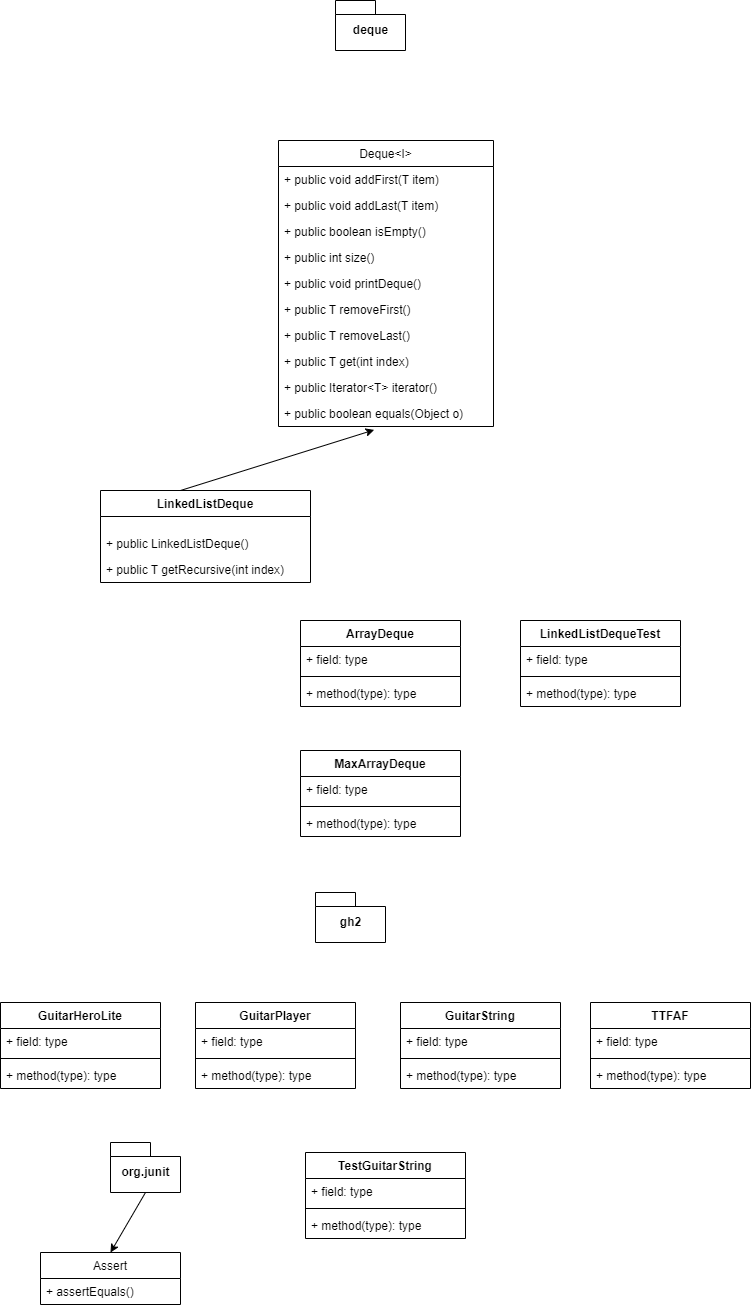

The diagram above was exported from draw.io. Its source (the exported page's mxGraphModel, read from the mxfile embedded in the PNG):
<mxGraphModel dx="1470" dy="848" grid="1" gridSize="10" guides="1" tooltips="1" connect="1" arrows="1" fold="1" page="1" pageScale="1" pageWidth="850" pageHeight="1100" math="0" shadow="0">
  <root>
    <mxCell id="0" />
    <mxCell id="1" parent="0" />
    <mxCell id="pKG1hyeEevats1lQ5r6T-5" value="LinkedListDeque" style="swimlane;fontStyle=1;align=center;verticalAlign=top;childLayout=stackLayout;horizontal=1;startSize=26;horizontalStack=0;resizeParent=1;resizeParentMax=0;resizeLast=0;collapsible=1;marginBottom=0;" parent="1" vertex="1">
      <mxGeometry x="140" y="550" width="210" height="92" as="geometry" />
    </mxCell>
    <mxCell id="LcIQmSKS584rOpsYkxVO-28" value="" style="text;strokeColor=none;fillColor=none;align=left;verticalAlign=middle;spacingTop=-1;spacingLeft=4;spacingRight=4;rotatable=0;labelPosition=right;points=[];portConstraint=eastwest;fontSize=12;" vertex="1" parent="pKG1hyeEevats1lQ5r6T-5">
      <mxGeometry y="26" width="210" height="14" as="geometry" />
    </mxCell>
    <mxCell id="LcIQmSKS584rOpsYkxVO-29" value="+ public LinkedListDeque()" style="text;strokeColor=none;fillColor=none;align=left;verticalAlign=top;spacingLeft=4;spacingRight=4;overflow=hidden;rotatable=0;points=[[0,0.5],[1,0.5]];portConstraint=eastwest;fontSize=12;" vertex="1" parent="pKG1hyeEevats1lQ5r6T-5">
      <mxGeometry y="40" width="210" height="26" as="geometry" />
    </mxCell>
    <mxCell id="LcIQmSKS584rOpsYkxVO-30" value="+ public T getRecursive(int index)" style="text;strokeColor=none;fillColor=none;align=left;verticalAlign=top;spacingLeft=4;spacingRight=4;overflow=hidden;rotatable=0;points=[[0,0.5],[1,0.5]];portConstraint=eastwest;fontSize=12;" vertex="1" parent="pKG1hyeEevats1lQ5r6T-5">
      <mxGeometry y="66" width="210" height="26" as="geometry" />
    </mxCell>
    <mxCell id="pKG1hyeEevats1lQ5r6T-9" value="ArrayDeque" style="swimlane;fontStyle=1;align=center;verticalAlign=top;childLayout=stackLayout;horizontal=1;startSize=26;horizontalStack=0;resizeParent=1;resizeParentMax=0;resizeLast=0;collapsible=1;marginBottom=0;" parent="1" vertex="1">
      <mxGeometry x="340" y="680" width="160" height="86" as="geometry" />
    </mxCell>
    <mxCell id="pKG1hyeEevats1lQ5r6T-10" value="+ field: type" style="text;strokeColor=none;fillColor=none;align=left;verticalAlign=top;spacingLeft=4;spacingRight=4;overflow=hidden;rotatable=0;points=[[0,0.5],[1,0.5]];portConstraint=eastwest;" parent="pKG1hyeEevats1lQ5r6T-9" vertex="1">
      <mxGeometry y="26" width="160" height="26" as="geometry" />
    </mxCell>
    <mxCell id="pKG1hyeEevats1lQ5r6T-11" value="" style="line;strokeWidth=1;fillColor=none;align=left;verticalAlign=middle;spacingTop=-1;spacingLeft=3;spacingRight=3;rotatable=0;labelPosition=right;points=[];portConstraint=eastwest;" parent="pKG1hyeEevats1lQ5r6T-9" vertex="1">
      <mxGeometry y="52" width="160" height="8" as="geometry" />
    </mxCell>
    <mxCell id="pKG1hyeEevats1lQ5r6T-12" value="+ method(type): type" style="text;strokeColor=none;fillColor=none;align=left;verticalAlign=top;spacingLeft=4;spacingRight=4;overflow=hidden;rotatable=0;points=[[0,0.5],[1,0.5]];portConstraint=eastwest;" parent="pKG1hyeEevats1lQ5r6T-9" vertex="1">
      <mxGeometry y="60" width="160" height="26" as="geometry" />
    </mxCell>
    <mxCell id="pKG1hyeEevats1lQ5r6T-13" value="MaxArrayDeque" style="swimlane;fontStyle=1;align=center;verticalAlign=top;childLayout=stackLayout;horizontal=1;startSize=26;horizontalStack=0;resizeParent=1;resizeParentMax=0;resizeLast=0;collapsible=1;marginBottom=0;" parent="1" vertex="1">
      <mxGeometry x="340" y="810" width="160" height="86" as="geometry" />
    </mxCell>
    <mxCell id="pKG1hyeEevats1lQ5r6T-14" value="+ field: type" style="text;strokeColor=none;fillColor=none;align=left;verticalAlign=top;spacingLeft=4;spacingRight=4;overflow=hidden;rotatable=0;points=[[0,0.5],[1,0.5]];portConstraint=eastwest;" parent="pKG1hyeEevats1lQ5r6T-13" vertex="1">
      <mxGeometry y="26" width="160" height="26" as="geometry" />
    </mxCell>
    <mxCell id="pKG1hyeEevats1lQ5r6T-15" value="" style="line;strokeWidth=1;fillColor=none;align=left;verticalAlign=middle;spacingTop=-1;spacingLeft=3;spacingRight=3;rotatable=0;labelPosition=right;points=[];portConstraint=eastwest;" parent="pKG1hyeEevats1lQ5r6T-13" vertex="1">
      <mxGeometry y="52" width="160" height="8" as="geometry" />
    </mxCell>
    <mxCell id="pKG1hyeEevats1lQ5r6T-16" value="+ method(type): type" style="text;strokeColor=none;fillColor=none;align=left;verticalAlign=top;spacingLeft=4;spacingRight=4;overflow=hidden;rotatable=0;points=[[0,0.5],[1,0.5]];portConstraint=eastwest;" parent="pKG1hyeEevats1lQ5r6T-13" vertex="1">
      <mxGeometry y="60" width="160" height="26" as="geometry" />
    </mxCell>
    <mxCell id="pKG1hyeEevats1lQ5r6T-17" value="deque" style="shape=folder;fontStyle=1;spacingTop=10;tabWidth=40;tabHeight=14;tabPosition=left;html=1;" parent="1" vertex="1">
      <mxGeometry x="375" y="60" width="70" height="50" as="geometry" />
    </mxCell>
    <mxCell id="pKG1hyeEevats1lQ5r6T-18" value="gh2" style="shape=folder;fontStyle=1;spacingTop=10;tabWidth=40;tabHeight=14;tabPosition=left;html=1;" parent="1" vertex="1">
      <mxGeometry x="355" y="952" width="70" height="50" as="geometry" />
    </mxCell>
    <mxCell id="pKG1hyeEevats1lQ5r6T-19" value="org.junit" style="shape=folder;fontStyle=1;spacingTop=10;tabWidth=40;tabHeight=14;tabPosition=left;html=1;" parent="1" vertex="1">
      <mxGeometry x="150" y="1202" width="70" height="50" as="geometry" />
    </mxCell>
    <mxCell id="pKG1hyeEevats1lQ5r6T-20" value="Assert" style="swimlane;fontStyle=0;childLayout=stackLayout;horizontal=1;startSize=26;fillColor=none;horizontalStack=0;resizeParent=1;resizeParentMax=0;resizeLast=0;collapsible=1;marginBottom=0;" parent="1" vertex="1">
      <mxGeometry x="80" y="1312" width="140" height="52" as="geometry" />
    </mxCell>
    <mxCell id="pKG1hyeEevats1lQ5r6T-25" value="+ assertEquals()" style="text;strokeColor=none;fillColor=none;align=left;verticalAlign=top;spacingLeft=4;spacingRight=4;overflow=hidden;rotatable=0;points=[[0,0.5],[1,0.5]];portConstraint=eastwest;" parent="pKG1hyeEevats1lQ5r6T-20" vertex="1">
      <mxGeometry y="26" width="140" height="26" as="geometry" />
    </mxCell>
    <mxCell id="pKG1hyeEevats1lQ5r6T-26" value="" style="endArrow=classic;html=1;rounded=0;exitX=0.5;exitY=1;exitDx=0;exitDy=0;exitPerimeter=0;entryX=0.5;entryY=0;entryDx=0;entryDy=0;" parent="1" source="pKG1hyeEevats1lQ5r6T-19" target="pKG1hyeEevats1lQ5r6T-20" edge="1">
      <mxGeometry width="50" height="50" relative="1" as="geometry">
        <mxPoint x="315" y="1222" as="sourcePoint" />
        <mxPoint x="365" y="1172" as="targetPoint" />
      </mxGeometry>
    </mxCell>
    <mxCell id="pKG1hyeEevats1lQ5r6T-29" value="LinkedListDequeTest" style="swimlane;fontStyle=1;align=center;verticalAlign=top;childLayout=stackLayout;horizontal=1;startSize=26;horizontalStack=0;resizeParent=1;resizeParentMax=0;resizeLast=0;collapsible=1;marginBottom=0;" parent="1" vertex="1">
      <mxGeometry x="560" y="680" width="160" height="86" as="geometry" />
    </mxCell>
    <mxCell id="pKG1hyeEevats1lQ5r6T-30" value="+ field: type" style="text;strokeColor=none;fillColor=none;align=left;verticalAlign=top;spacingLeft=4;spacingRight=4;overflow=hidden;rotatable=0;points=[[0,0.5],[1,0.5]];portConstraint=eastwest;" parent="pKG1hyeEevats1lQ5r6T-29" vertex="1">
      <mxGeometry y="26" width="160" height="26" as="geometry" />
    </mxCell>
    <mxCell id="pKG1hyeEevats1lQ5r6T-31" value="" style="line;strokeWidth=1;fillColor=none;align=left;verticalAlign=middle;spacingTop=-1;spacingLeft=3;spacingRight=3;rotatable=0;labelPosition=right;points=[];portConstraint=eastwest;" parent="pKG1hyeEevats1lQ5r6T-29" vertex="1">
      <mxGeometry y="52" width="160" height="8" as="geometry" />
    </mxCell>
    <mxCell id="pKG1hyeEevats1lQ5r6T-32" value="+ method(type): type" style="text;strokeColor=none;fillColor=none;align=left;verticalAlign=top;spacingLeft=4;spacingRight=4;overflow=hidden;rotatable=0;points=[[0,0.5],[1,0.5]];portConstraint=eastwest;" parent="pKG1hyeEevats1lQ5r6T-29" vertex="1">
      <mxGeometry y="60" width="160" height="26" as="geometry" />
    </mxCell>
    <mxCell id="pKG1hyeEevats1lQ5r6T-33" value="GuitarHeroLite" style="swimlane;fontStyle=1;align=center;verticalAlign=top;childLayout=stackLayout;horizontal=1;startSize=26;horizontalStack=0;resizeParent=1;resizeParentMax=0;resizeLast=0;collapsible=1;marginBottom=0;" parent="1" vertex="1">
      <mxGeometry x="40" y="1062" width="160" height="86" as="geometry" />
    </mxCell>
    <mxCell id="pKG1hyeEevats1lQ5r6T-34" value="+ field: type" style="text;strokeColor=none;fillColor=none;align=left;verticalAlign=top;spacingLeft=4;spacingRight=4;overflow=hidden;rotatable=0;points=[[0,0.5],[1,0.5]];portConstraint=eastwest;" parent="pKG1hyeEevats1lQ5r6T-33" vertex="1">
      <mxGeometry y="26" width="160" height="26" as="geometry" />
    </mxCell>
    <mxCell id="pKG1hyeEevats1lQ5r6T-35" value="" style="line;strokeWidth=1;fillColor=none;align=left;verticalAlign=middle;spacingTop=-1;spacingLeft=3;spacingRight=3;rotatable=0;labelPosition=right;points=[];portConstraint=eastwest;" parent="pKG1hyeEevats1lQ5r6T-33" vertex="1">
      <mxGeometry y="52" width="160" height="8" as="geometry" />
    </mxCell>
    <mxCell id="pKG1hyeEevats1lQ5r6T-36" value="+ method(type): type" style="text;strokeColor=none;fillColor=none;align=left;verticalAlign=top;spacingLeft=4;spacingRight=4;overflow=hidden;rotatable=0;points=[[0,0.5],[1,0.5]];portConstraint=eastwest;" parent="pKG1hyeEevats1lQ5r6T-33" vertex="1">
      <mxGeometry y="60" width="160" height="26" as="geometry" />
    </mxCell>
    <mxCell id="pKG1hyeEevats1lQ5r6T-37" value="GuitarPlayer" style="swimlane;fontStyle=1;align=center;verticalAlign=top;childLayout=stackLayout;horizontal=1;startSize=26;horizontalStack=0;resizeParent=1;resizeParentMax=0;resizeLast=0;collapsible=1;marginBottom=0;" parent="1" vertex="1">
      <mxGeometry x="235" y="1062" width="160" height="86" as="geometry" />
    </mxCell>
    <mxCell id="pKG1hyeEevats1lQ5r6T-38" value="+ field: type" style="text;strokeColor=none;fillColor=none;align=left;verticalAlign=top;spacingLeft=4;spacingRight=4;overflow=hidden;rotatable=0;points=[[0,0.5],[1,0.5]];portConstraint=eastwest;" parent="pKG1hyeEevats1lQ5r6T-37" vertex="1">
      <mxGeometry y="26" width="160" height="26" as="geometry" />
    </mxCell>
    <mxCell id="pKG1hyeEevats1lQ5r6T-39" value="" style="line;strokeWidth=1;fillColor=none;align=left;verticalAlign=middle;spacingTop=-1;spacingLeft=3;spacingRight=3;rotatable=0;labelPosition=right;points=[];portConstraint=eastwest;" parent="pKG1hyeEevats1lQ5r6T-37" vertex="1">
      <mxGeometry y="52" width="160" height="8" as="geometry" />
    </mxCell>
    <mxCell id="pKG1hyeEevats1lQ5r6T-40" value="+ method(type): type" style="text;strokeColor=none;fillColor=none;align=left;verticalAlign=top;spacingLeft=4;spacingRight=4;overflow=hidden;rotatable=0;points=[[0,0.5],[1,0.5]];portConstraint=eastwest;" parent="pKG1hyeEevats1lQ5r6T-37" vertex="1">
      <mxGeometry y="60" width="160" height="26" as="geometry" />
    </mxCell>
    <mxCell id="pKG1hyeEevats1lQ5r6T-41" value="GuitarString" style="swimlane;fontStyle=1;align=center;verticalAlign=top;childLayout=stackLayout;horizontal=1;startSize=26;horizontalStack=0;resizeParent=1;resizeParentMax=0;resizeLast=0;collapsible=1;marginBottom=0;" parent="1" vertex="1">
      <mxGeometry x="440" y="1062" width="160" height="86" as="geometry" />
    </mxCell>
    <mxCell id="pKG1hyeEevats1lQ5r6T-42" value="+ field: type" style="text;strokeColor=none;fillColor=none;align=left;verticalAlign=top;spacingLeft=4;spacingRight=4;overflow=hidden;rotatable=0;points=[[0,0.5],[1,0.5]];portConstraint=eastwest;" parent="pKG1hyeEevats1lQ5r6T-41" vertex="1">
      <mxGeometry y="26" width="160" height="26" as="geometry" />
    </mxCell>
    <mxCell id="pKG1hyeEevats1lQ5r6T-43" value="" style="line;strokeWidth=1;fillColor=none;align=left;verticalAlign=middle;spacingTop=-1;spacingLeft=3;spacingRight=3;rotatable=0;labelPosition=right;points=[];portConstraint=eastwest;" parent="pKG1hyeEevats1lQ5r6T-41" vertex="1">
      <mxGeometry y="52" width="160" height="8" as="geometry" />
    </mxCell>
    <mxCell id="pKG1hyeEevats1lQ5r6T-44" value="+ method(type): type" style="text;strokeColor=none;fillColor=none;align=left;verticalAlign=top;spacingLeft=4;spacingRight=4;overflow=hidden;rotatable=0;points=[[0,0.5],[1,0.5]];portConstraint=eastwest;" parent="pKG1hyeEevats1lQ5r6T-41" vertex="1">
      <mxGeometry y="60" width="160" height="26" as="geometry" />
    </mxCell>
    <mxCell id="pKG1hyeEevats1lQ5r6T-45" value="TTFAF" style="swimlane;fontStyle=1;align=center;verticalAlign=top;childLayout=stackLayout;horizontal=1;startSize=26;horizontalStack=0;resizeParent=1;resizeParentMax=0;resizeLast=0;collapsible=1;marginBottom=0;" parent="1" vertex="1">
      <mxGeometry x="630" y="1062" width="160" height="86" as="geometry" />
    </mxCell>
    <mxCell id="pKG1hyeEevats1lQ5r6T-46" value="+ field: type" style="text;strokeColor=none;fillColor=none;align=left;verticalAlign=top;spacingLeft=4;spacingRight=4;overflow=hidden;rotatable=0;points=[[0,0.5],[1,0.5]];portConstraint=eastwest;" parent="pKG1hyeEevats1lQ5r6T-45" vertex="1">
      <mxGeometry y="26" width="160" height="26" as="geometry" />
    </mxCell>
    <mxCell id="pKG1hyeEevats1lQ5r6T-47" value="" style="line;strokeWidth=1;fillColor=none;align=left;verticalAlign=middle;spacingTop=-1;spacingLeft=3;spacingRight=3;rotatable=0;labelPosition=right;points=[];portConstraint=eastwest;" parent="pKG1hyeEevats1lQ5r6T-45" vertex="1">
      <mxGeometry y="52" width="160" height="8" as="geometry" />
    </mxCell>
    <mxCell id="pKG1hyeEevats1lQ5r6T-48" value="+ method(type): type" style="text;strokeColor=none;fillColor=none;align=left;verticalAlign=top;spacingLeft=4;spacingRight=4;overflow=hidden;rotatable=0;points=[[0,0.5],[1,0.5]];portConstraint=eastwest;" parent="pKG1hyeEevats1lQ5r6T-45" vertex="1">
      <mxGeometry y="60" width="160" height="26" as="geometry" />
    </mxCell>
    <mxCell id="pKG1hyeEevats1lQ5r6T-49" value="TestGuitarString" style="swimlane;fontStyle=1;align=center;verticalAlign=top;childLayout=stackLayout;horizontal=1;startSize=26;horizontalStack=0;resizeParent=1;resizeParentMax=0;resizeLast=0;collapsible=1;marginBottom=0;" parent="1" vertex="1">
      <mxGeometry x="345" y="1212" width="160" height="86" as="geometry" />
    </mxCell>
    <mxCell id="pKG1hyeEevats1lQ5r6T-50" value="+ field: type" style="text;strokeColor=none;fillColor=none;align=left;verticalAlign=top;spacingLeft=4;spacingRight=4;overflow=hidden;rotatable=0;points=[[0,0.5],[1,0.5]];portConstraint=eastwest;" parent="pKG1hyeEevats1lQ5r6T-49" vertex="1">
      <mxGeometry y="26" width="160" height="26" as="geometry" />
    </mxCell>
    <mxCell id="pKG1hyeEevats1lQ5r6T-51" value="" style="line;strokeWidth=1;fillColor=none;align=left;verticalAlign=middle;spacingTop=-1;spacingLeft=3;spacingRight=3;rotatable=0;labelPosition=right;points=[];portConstraint=eastwest;" parent="pKG1hyeEevats1lQ5r6T-49" vertex="1">
      <mxGeometry y="52" width="160" height="8" as="geometry" />
    </mxCell>
    <mxCell id="pKG1hyeEevats1lQ5r6T-52" value="+ method(type): type" style="text;strokeColor=none;fillColor=none;align=left;verticalAlign=top;spacingLeft=4;spacingRight=4;overflow=hidden;rotatable=0;points=[[0,0.5],[1,0.5]];portConstraint=eastwest;" parent="pKG1hyeEevats1lQ5r6T-49" vertex="1">
      <mxGeometry y="60" width="160" height="26" as="geometry" />
    </mxCell>
    <mxCell id="LcIQmSKS584rOpsYkxVO-12" value="Deque&lt;I&gt;" style="swimlane;fontStyle=0;childLayout=stackLayout;horizontal=1;startSize=26;fillColor=none;horizontalStack=0;resizeParent=1;resizeParentMax=0;resizeLast=0;collapsible=1;marginBottom=0;fontSize=12;" vertex="1" parent="1">
      <mxGeometry x="318" y="200" width="215" height="286" as="geometry" />
    </mxCell>
    <mxCell id="LcIQmSKS584rOpsYkxVO-17" value="+ public void addFirst(T item)" style="text;strokeColor=none;fillColor=none;align=left;verticalAlign=top;spacingLeft=4;spacingRight=4;overflow=hidden;rotatable=0;points=[[0,0.5],[1,0.5]];portConstraint=eastwest;fontSize=12;" vertex="1" parent="LcIQmSKS584rOpsYkxVO-12">
      <mxGeometry y="26" width="215" height="26" as="geometry" />
    </mxCell>
    <mxCell id="LcIQmSKS584rOpsYkxVO-18" value="+ public void addLast(T item)" style="text;strokeColor=none;fillColor=none;align=left;verticalAlign=top;spacingLeft=4;spacingRight=4;overflow=hidden;rotatable=0;points=[[0,0.5],[1,0.5]];portConstraint=eastwest;fontSize=12;" vertex="1" parent="LcIQmSKS584rOpsYkxVO-12">
      <mxGeometry y="52" width="215" height="26" as="geometry" />
    </mxCell>
    <mxCell id="LcIQmSKS584rOpsYkxVO-19" value="+ public boolean isEmpty()" style="text;strokeColor=none;fillColor=none;align=left;verticalAlign=top;spacingLeft=4;spacingRight=4;overflow=hidden;rotatable=0;points=[[0,0.5],[1,0.5]];portConstraint=eastwest;fontSize=12;" vertex="1" parent="LcIQmSKS584rOpsYkxVO-12">
      <mxGeometry y="78" width="215" height="26" as="geometry" />
    </mxCell>
    <mxCell id="LcIQmSKS584rOpsYkxVO-20" value="+ public int size()" style="text;strokeColor=none;fillColor=none;align=left;verticalAlign=top;spacingLeft=4;spacingRight=4;overflow=hidden;rotatable=0;points=[[0,0.5],[1,0.5]];portConstraint=eastwest;fontSize=12;" vertex="1" parent="LcIQmSKS584rOpsYkxVO-12">
      <mxGeometry y="104" width="215" height="26" as="geometry" />
    </mxCell>
    <mxCell id="LcIQmSKS584rOpsYkxVO-21" value="+ public void printDeque()" style="text;strokeColor=none;fillColor=none;align=left;verticalAlign=top;spacingLeft=4;spacingRight=4;overflow=hidden;rotatable=0;points=[[0,0.5],[1,0.5]];portConstraint=eastwest;fontSize=12;" vertex="1" parent="LcIQmSKS584rOpsYkxVO-12">
      <mxGeometry y="130" width="215" height="26" as="geometry" />
    </mxCell>
    <mxCell id="LcIQmSKS584rOpsYkxVO-22" value="+ public T removeFirst()" style="text;strokeColor=none;fillColor=none;align=left;verticalAlign=top;spacingLeft=4;spacingRight=4;overflow=hidden;rotatable=0;points=[[0,0.5],[1,0.5]];portConstraint=eastwest;fontSize=12;" vertex="1" parent="LcIQmSKS584rOpsYkxVO-12">
      <mxGeometry y="156" width="215" height="26" as="geometry" />
    </mxCell>
    <mxCell id="LcIQmSKS584rOpsYkxVO-23" value="+ public T removeLast()" style="text;strokeColor=none;fillColor=none;align=left;verticalAlign=top;spacingLeft=4;spacingRight=4;overflow=hidden;rotatable=0;points=[[0,0.5],[1,0.5]];portConstraint=eastwest;fontSize=12;" vertex="1" parent="LcIQmSKS584rOpsYkxVO-12">
      <mxGeometry y="182" width="215" height="26" as="geometry" />
    </mxCell>
    <mxCell id="LcIQmSKS584rOpsYkxVO-24" value="+ public T get(int index)" style="text;strokeColor=none;fillColor=none;align=left;verticalAlign=top;spacingLeft=4;spacingRight=4;overflow=hidden;rotatable=0;points=[[0,0.5],[1,0.5]];portConstraint=eastwest;fontSize=12;" vertex="1" parent="LcIQmSKS584rOpsYkxVO-12">
      <mxGeometry y="208" width="215" height="26" as="geometry" />
    </mxCell>
    <mxCell id="LcIQmSKS584rOpsYkxVO-25" value="+ public Iterator&lt;T&gt; iterator()" style="text;strokeColor=none;fillColor=none;align=left;verticalAlign=top;spacingLeft=4;spacingRight=4;overflow=hidden;rotatable=0;points=[[0,0.5],[1,0.5]];portConstraint=eastwest;fontSize=12;" vertex="1" parent="LcIQmSKS584rOpsYkxVO-12">
      <mxGeometry y="234" width="215" height="26" as="geometry" />
    </mxCell>
    <mxCell id="LcIQmSKS584rOpsYkxVO-26" value="+ public boolean equals(Object o)" style="text;strokeColor=none;fillColor=none;align=left;verticalAlign=top;spacingLeft=4;spacingRight=4;overflow=hidden;rotatable=0;points=[[0,0.5],[1,0.5]];portConstraint=eastwest;fontSize=12;" vertex="1" parent="LcIQmSKS584rOpsYkxVO-12">
      <mxGeometry y="260" width="215" height="26" as="geometry" />
    </mxCell>
    <mxCell id="LcIQmSKS584rOpsYkxVO-27" value="" style="endArrow=classic;html=1;rounded=0;fontSize=12;entryX=0.445;entryY=1.131;entryDx=0;entryDy=0;entryPerimeter=0;" edge="1" parent="1" target="LcIQmSKS584rOpsYkxVO-26">
      <mxGeometry width="50" height="50" relative="1" as="geometry">
        <mxPoint x="220" y="550" as="sourcePoint" />
        <mxPoint x="270" y="500" as="targetPoint" />
      </mxGeometry>
    </mxCell>
  </root>
</mxGraphModel>